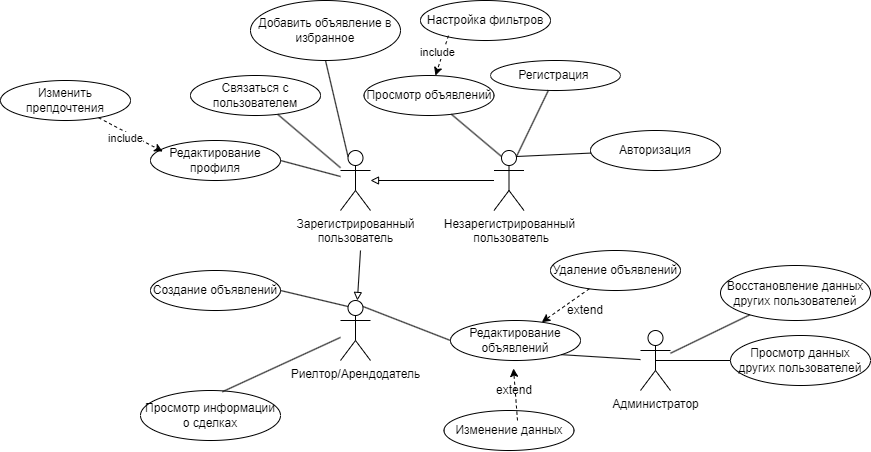

The diagram above was exported from draw.io. Its source (the exported page's mxGraphModel, read from the mxfile embedded in the PNG):
<mxGraphModel dx="1783" dy="546" grid="1" gridSize="10" guides="1" tooltips="1" connect="1" arrows="1" fold="1" page="1" pageScale="1" pageWidth="827" pageHeight="1169" math="0" shadow="0">
  <root>
    <mxCell id="0" />
    <mxCell id="1" parent="0" />
    <mxCell id="f7qZyiD9QZodtXLCO4V8-1" value="Зарегистрированный&lt;br&gt;пользователь" style="shape=umlActor;verticalLabelPosition=bottom;verticalAlign=top;html=1;outlineConnect=0;" vertex="1" parent="1">
      <mxGeometry x="230" y="490" width="30" height="60" as="geometry" />
    </mxCell>
    <mxCell id="f7qZyiD9QZodtXLCO4V8-2" value="Незарегистрированный&lt;br&gt;&amp;nbsp;пользователь" style="shape=umlActor;verticalLabelPosition=bottom;verticalAlign=top;html=1;outlineConnect=0;" vertex="1" parent="1">
      <mxGeometry x="383.5" y="490" width="30" height="60" as="geometry" />
    </mxCell>
    <mxCell id="f7qZyiD9QZodtXLCO4V8-3" value="Администратор" style="shape=umlActor;verticalLabelPosition=bottom;verticalAlign=top;html=1;outlineConnect=0;" vertex="1" parent="1">
      <mxGeometry x="530" y="670" width="30" height="60" as="geometry" />
    </mxCell>
    <mxCell id="f7qZyiD9QZodtXLCO4V8-4" value="Риелтор/Арендодатель" style="shape=umlActor;verticalLabelPosition=bottom;verticalAlign=top;html=1;outlineConnect=0;" vertex="1" parent="1">
      <mxGeometry x="230" y="640" width="30" height="60" as="geometry" />
    </mxCell>
    <mxCell id="f7qZyiD9QZodtXLCO4V8-7" value="Регистрация&amp;nbsp;" style="ellipse;whiteSpace=wrap;html=1;" vertex="1" parent="1">
      <mxGeometry x="380" y="400" width="130" height="30" as="geometry" />
    </mxCell>
    <mxCell id="f7qZyiD9QZodtXLCO4V8-9" value="Авторизация" style="ellipse;whiteSpace=wrap;html=1;" vertex="1" parent="1">
      <mxGeometry x="480" y="470" width="130" height="40" as="geometry" />
    </mxCell>
    <mxCell id="f7qZyiD9QZodtXLCO4V8-10" value="Редактирование профиля" style="ellipse;whiteSpace=wrap;html=1;" vertex="1" parent="1">
      <mxGeometry x="40" y="480" width="130" height="40" as="geometry" />
    </mxCell>
    <mxCell id="f7qZyiD9QZodtXLCO4V8-11" value="Просмотр объявлений" style="ellipse;whiteSpace=wrap;html=1;" vertex="1" parent="1">
      <mxGeometry x="253.5" y="415" width="130" height="40" as="geometry" />
    </mxCell>
    <mxCell id="f7qZyiD9QZodtXLCO4V8-12" value="Редактирование объявлений" style="ellipse;whiteSpace=wrap;html=1;" vertex="1" parent="1">
      <mxGeometry x="340" y="660" width="130" height="40" as="geometry" />
    </mxCell>
    <mxCell id="f7qZyiD9QZodtXLCO4V8-13" value="Удаление объявлений" style="ellipse;whiteSpace=wrap;html=1;" vertex="1" parent="1">
      <mxGeometry x="440" y="590" width="130" height="40" as="geometry" />
    </mxCell>
    <mxCell id="f7qZyiD9QZodtXLCO4V8-14" value="Изменение данных" style="ellipse;whiteSpace=wrap;html=1;" vertex="1" parent="1">
      <mxGeometry x="333.5" y="750" width="130" height="40" as="geometry" />
    </mxCell>
    <mxCell id="f7qZyiD9QZodtXLCO4V8-15" value="Создание объявлений" style="ellipse;whiteSpace=wrap;html=1;" vertex="1" parent="1">
      <mxGeometry x="40" y="610" width="130" height="40" as="geometry" />
    </mxCell>
    <mxCell id="f7qZyiD9QZodtXLCO4V8-17" value="" style="endArrow=none;html=1;rounded=0;exitX=0.75;exitY=0.1;exitDx=0;exitDy=0;exitPerimeter=0;" edge="1" parent="1" source="f7qZyiD9QZodtXLCO4V8-2" target="f7qZyiD9QZodtXLCO4V8-7">
      <mxGeometry width="50" height="50" relative="1" as="geometry">
        <mxPoint x="180" y="630" as="sourcePoint" />
        <mxPoint x="230" y="580" as="targetPoint" />
      </mxGeometry>
    </mxCell>
    <mxCell id="f7qZyiD9QZodtXLCO4V8-18" value="" style="endArrow=none;html=1;rounded=0;exitX=0.75;exitY=0.1;exitDx=0;exitDy=0;exitPerimeter=0;" edge="1" parent="1" source="f7qZyiD9QZodtXLCO4V8-2" target="f7qZyiD9QZodtXLCO4V8-9">
      <mxGeometry width="50" height="50" relative="1" as="geometry">
        <mxPoint x="416" y="506" as="sourcePoint" />
        <mxPoint x="448" y="440" as="targetPoint" />
      </mxGeometry>
    </mxCell>
    <mxCell id="f7qZyiD9QZodtXLCO4V8-19" value="" style="endArrow=none;html=1;rounded=0;exitX=0.25;exitY=0.1;exitDx=0;exitDy=0;exitPerimeter=0;" edge="1" parent="1" source="f7qZyiD9QZodtXLCO4V8-2" target="f7qZyiD9QZodtXLCO4V8-11">
      <mxGeometry width="50" height="50" relative="1" as="geometry">
        <mxPoint x="426" y="516" as="sourcePoint" />
        <mxPoint x="458" y="450" as="targetPoint" />
      </mxGeometry>
    </mxCell>
    <mxCell id="f7qZyiD9QZodtXLCO4V8-20" value="" style="endArrow=block;html=1;rounded=0;endFill=0;" edge="1" parent="1" source="f7qZyiD9QZodtXLCO4V8-2" target="f7qZyiD9QZodtXLCO4V8-1">
      <mxGeometry width="50" height="50" relative="1" as="geometry">
        <mxPoint x="160" y="670" as="sourcePoint" />
        <mxPoint x="210" y="620" as="targetPoint" />
      </mxGeometry>
    </mxCell>
    <mxCell id="f7qZyiD9QZodtXLCO4V8-21" value="" style="endArrow=none;html=1;rounded=0;entryX=1;entryY=0.5;entryDx=0;entryDy=0;" edge="1" parent="1" source="f7qZyiD9QZodtXLCO4V8-1" target="f7qZyiD9QZodtXLCO4V8-10">
      <mxGeometry width="50" height="50" relative="1" as="geometry">
        <mxPoint x="401" y="506" as="sourcePoint" />
        <mxPoint x="333" y="463" as="targetPoint" />
      </mxGeometry>
    </mxCell>
    <mxCell id="f7qZyiD9QZodtXLCO4V8-22" value="" style="endArrow=block;html=1;rounded=0;endFill=0;" edge="1" parent="1" target="f7qZyiD9QZodtXLCO4V8-4">
      <mxGeometry width="50" height="50" relative="1" as="geometry">
        <mxPoint x="250" y="590" as="sourcePoint" />
        <mxPoint x="270" y="530" as="targetPoint" />
      </mxGeometry>
    </mxCell>
    <mxCell id="f7qZyiD9QZodtXLCO4V8-23" value="" style="endArrow=none;html=1;rounded=0;entryX=1;entryY=0.5;entryDx=0;entryDy=0;exitX=0.25;exitY=0.1;exitDx=0;exitDy=0;exitPerimeter=0;" edge="1" parent="1" source="f7qZyiD9QZodtXLCO4V8-4" target="f7qZyiD9QZodtXLCO4V8-15">
      <mxGeometry width="50" height="50" relative="1" as="geometry">
        <mxPoint x="240" y="528" as="sourcePoint" />
        <mxPoint x="180" y="520" as="targetPoint" />
      </mxGeometry>
    </mxCell>
    <mxCell id="f7qZyiD9QZodtXLCO4V8-24" value="" style="endArrow=none;html=1;rounded=0;entryX=0;entryY=0.5;entryDx=0;entryDy=0;exitX=0.75;exitY=0.1;exitDx=0;exitDy=0;exitPerimeter=0;" edge="1" parent="1" source="f7qZyiD9QZodtXLCO4V8-4" target="f7qZyiD9QZodtXLCO4V8-12">
      <mxGeometry width="50" height="50" relative="1" as="geometry">
        <mxPoint x="248" y="656" as="sourcePoint" />
        <mxPoint x="180" y="640" as="targetPoint" />
      </mxGeometry>
    </mxCell>
    <mxCell id="f7qZyiD9QZodtXLCO4V8-28" value="" style="endArrow=none;html=1;rounded=0;entryX=1;entryY=1;entryDx=0;entryDy=0;" edge="1" parent="1" source="f7qZyiD9QZodtXLCO4V8-3" target="f7qZyiD9QZodtXLCO4V8-12">
      <mxGeometry width="50" height="50" relative="1" as="geometry">
        <mxPoint x="550" y="840" as="sourcePoint" />
        <mxPoint x="600" y="790" as="targetPoint" />
      </mxGeometry>
    </mxCell>
    <mxCell id="f7qZyiD9QZodtXLCO4V8-31" value="" style="endArrow=classic;html=1;rounded=0;dashed=1;entryX=0.094;entryY=0.275;entryDx=0;entryDy=0;entryPerimeter=0;" edge="1" parent="1" source="f7qZyiD9QZodtXLCO4V8-44" target="f7qZyiD9QZodtXLCO4V8-10">
      <mxGeometry width="50" height="50" relative="1" as="geometry">
        <mxPoint y="490" as="sourcePoint" />
        <mxPoint x="330" y="840" as="targetPoint" />
      </mxGeometry>
    </mxCell>
    <mxCell id="f7qZyiD9QZodtXLCO4V8-48" value="include" style="edgeLabel;html=1;align=center;verticalAlign=middle;resizable=0;points=[];" vertex="1" connectable="0" parent="f7qZyiD9QZodtXLCO4V8-31">
      <mxGeometry x="-0.0829" y="-6" relative="1" as="geometry">
        <mxPoint as="offset" />
      </mxGeometry>
    </mxCell>
    <mxCell id="f7qZyiD9QZodtXLCO4V8-32" value="" style="endArrow=classic;html=1;rounded=0;dashed=1;" edge="1" parent="1" source="f7qZyiD9QZodtXLCO4V8-13" target="f7qZyiD9QZodtXLCO4V8-12">
      <mxGeometry width="50" height="50" relative="1" as="geometry">
        <mxPoint x="407" y="760" as="sourcePoint" />
        <mxPoint x="403" y="708" as="targetPoint" />
      </mxGeometry>
    </mxCell>
    <mxCell id="f7qZyiD9QZodtXLCO4V8-33" value="extend" style="text;html=1;strokeColor=none;fillColor=none;align=center;verticalAlign=middle;whiteSpace=wrap;rounded=0;" vertex="1" parent="1">
      <mxGeometry x="450" y="640" width="50" height="20" as="geometry" />
    </mxCell>
    <mxCell id="f7qZyiD9QZodtXLCO4V8-35" value="extend" style="text;html=1;strokeColor=none;fillColor=none;align=center;verticalAlign=middle;whiteSpace=wrap;rounded=0;" vertex="1" parent="1">
      <mxGeometry x="383.5" y="720" width="40" height="20" as="geometry" />
    </mxCell>
    <mxCell id="f7qZyiD9QZodtXLCO4V8-37" value="Связаться с пользователем" style="ellipse;whiteSpace=wrap;html=1;" vertex="1" parent="1">
      <mxGeometry x="80" y="415" width="130" height="40" as="geometry" />
    </mxCell>
    <mxCell id="f7qZyiD9QZodtXLCO4V8-39" value="" style="endArrow=none;html=1;rounded=0;" edge="1" parent="1" source="f7qZyiD9QZodtXLCO4V8-1" target="f7qZyiD9QZodtXLCO4V8-37">
      <mxGeometry width="50" height="50" relative="1" as="geometry">
        <mxPoint x="240" y="526" as="sourcePoint" />
        <mxPoint x="180" y="510" as="targetPoint" />
      </mxGeometry>
    </mxCell>
    <mxCell id="f7qZyiD9QZodtXLCO4V8-40" value="Просмотр информации о сделках" style="ellipse;whiteSpace=wrap;html=1;" vertex="1" parent="1">
      <mxGeometry x="30" y="730" width="140" height="50" as="geometry" />
    </mxCell>
    <mxCell id="f7qZyiD9QZodtXLCO4V8-41" value="" style="endArrow=none;html=1;rounded=0;entryX=0.585;entryY=0.025;entryDx=0;entryDy=0;entryPerimeter=0;" edge="1" parent="1" source="f7qZyiD9QZodtXLCO4V8-4" target="f7qZyiD9QZodtXLCO4V8-40">
      <mxGeometry width="50" height="50" relative="1" as="geometry">
        <mxPoint x="390" y="640" as="sourcePoint" />
        <mxPoint x="440" y="590" as="targetPoint" />
      </mxGeometry>
    </mxCell>
    <mxCell id="f7qZyiD9QZodtXLCO4V8-42" value="Просмотр данных других пользователей" style="ellipse;whiteSpace=wrap;html=1;" vertex="1" parent="1">
      <mxGeometry x="620" y="675" width="140" height="50" as="geometry" />
    </mxCell>
    <mxCell id="f7qZyiD9QZodtXLCO4V8-43" value="" style="endArrow=none;html=1;rounded=0;entryX=0;entryY=0.5;entryDx=0;entryDy=0;exitX=0.5;exitY=0.5;exitDx=0;exitDy=0;exitPerimeter=0;" edge="1" parent="1" source="f7qZyiD9QZodtXLCO4V8-3" target="f7qZyiD9QZodtXLCO4V8-42">
      <mxGeometry width="50" height="50" relative="1" as="geometry">
        <mxPoint x="540" y="709" as="sourcePoint" />
        <mxPoint x="461" y="704" as="targetPoint" />
      </mxGeometry>
    </mxCell>
    <mxCell id="f7qZyiD9QZodtXLCO4V8-44" value="Изменить препдочтения" style="ellipse;whiteSpace=wrap;html=1;" vertex="1" parent="1">
      <mxGeometry x="-110" y="420" width="130" height="40" as="geometry" />
    </mxCell>
    <mxCell id="f7qZyiD9QZodtXLCO4V8-46" value="" style="endArrow=classic;html=1;rounded=0;entryX=0.408;entryY=0.95;entryDx=0;entryDy=0;entryPerimeter=0;dashed=1;" edge="1" parent="1">
      <mxGeometry width="50" height="50" relative="1" as="geometry">
        <mxPoint x="407" y="760" as="sourcePoint" />
        <mxPoint x="403" y="708" as="targetPoint" />
      </mxGeometry>
    </mxCell>
    <mxCell id="f7qZyiD9QZodtXLCO4V8-50" value="Добавить объявление в избранное" style="ellipse;whiteSpace=wrap;html=1;" vertex="1" parent="1">
      <mxGeometry x="140" y="340" width="150" height="60" as="geometry" />
    </mxCell>
    <mxCell id="f7qZyiD9QZodtXLCO4V8-51" value="" style="endArrow=none;html=1;rounded=0;exitX=0.25;exitY=0.1;exitDx=0;exitDy=0;exitPerimeter=0;entryX=0.5;entryY=1;entryDx=0;entryDy=0;" edge="1" parent="1" source="f7qZyiD9QZodtXLCO4V8-1" target="f7qZyiD9QZodtXLCO4V8-50">
      <mxGeometry width="50" height="50" relative="1" as="geometry">
        <mxPoint x="240" y="517" as="sourcePoint" />
        <mxPoint x="177" y="464" as="targetPoint" />
      </mxGeometry>
    </mxCell>
    <mxCell id="f7qZyiD9QZodtXLCO4V8-53" value="Настройка фильтров" style="ellipse;whiteSpace=wrap;html=1;" vertex="1" parent="1">
      <mxGeometry x="310" y="340" width="130" height="40" as="geometry" />
    </mxCell>
    <mxCell id="f7qZyiD9QZodtXLCO4V8-55" value="" style="endArrow=classic;html=1;rounded=0;dashed=1;exitX=0.215;exitY=0.879;exitDx=0;exitDy=0;exitPerimeter=0;" edge="1" parent="1" source="f7qZyiD9QZodtXLCO4V8-53" target="f7qZyiD9QZodtXLCO4V8-11">
      <mxGeometry width="50" height="50" relative="1" as="geometry">
        <mxPoint x="75" y="494" as="sourcePoint" />
        <mxPoint x="360" y="400" as="targetPoint" />
      </mxGeometry>
    </mxCell>
    <mxCell id="f7qZyiD9QZodtXLCO4V8-56" value="include" style="edgeLabel;html=1;align=center;verticalAlign=middle;resizable=0;points=[];" vertex="1" connectable="0" parent="f7qZyiD9QZodtXLCO4V8-55">
      <mxGeometry x="-0.0829" y="-6" relative="1" as="geometry">
        <mxPoint as="offset" />
      </mxGeometry>
    </mxCell>
    <mxCell id="f7qZyiD9QZodtXLCO4V8-57" value="Восстановление данных других пользователей" style="ellipse;whiteSpace=wrap;html=1;" vertex="1" parent="1">
      <mxGeometry x="610" y="605" width="150" height="55" as="geometry" />
    </mxCell>
    <mxCell id="f7qZyiD9QZodtXLCO4V8-58" value="" style="endArrow=none;html=1;rounded=0;" edge="1" parent="1" source="f7qZyiD9QZodtXLCO4V8-3" target="f7qZyiD9QZodtXLCO4V8-57">
      <mxGeometry width="50" height="50" relative="1" as="geometry">
        <mxPoint x="555" y="710" as="sourcePoint" />
        <mxPoint x="630" y="710" as="targetPoint" />
      </mxGeometry>
    </mxCell>
  </root>
</mxGraphModel>